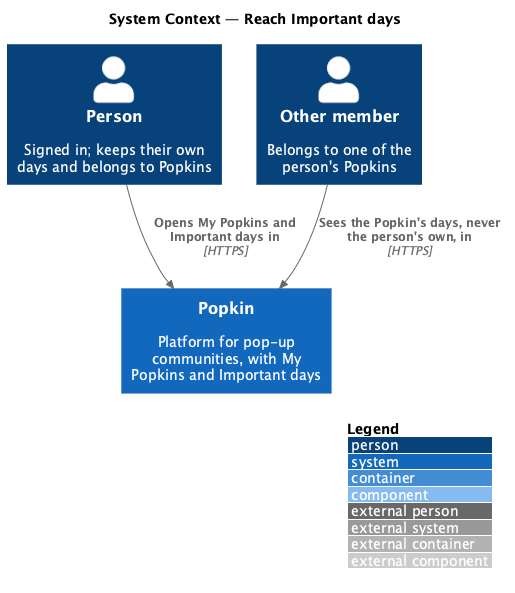

The diagram above was rendered by PlantUML. Its source (embedded in the PNG):
@startuml
!include <C4/C4_Component>
LAYOUT_WITH_LEGEND()
title System Context — Reach Important days

Person(person, "Person", "Signed in; keeps their own days and belongs to Popkins")
Person(member, "Other member", "Belongs to one of the person's Popkins")
System(popkin, "Popkin", "Platform for pop-up communities, with My Popkins and Important days")

Rel(person, popkin, "Opens My Popkins and Important days in", "HTTPS")
Rel(member, popkin, "Sees the Popkin's days, never the person's own, in", "HTTPS")
@enduml